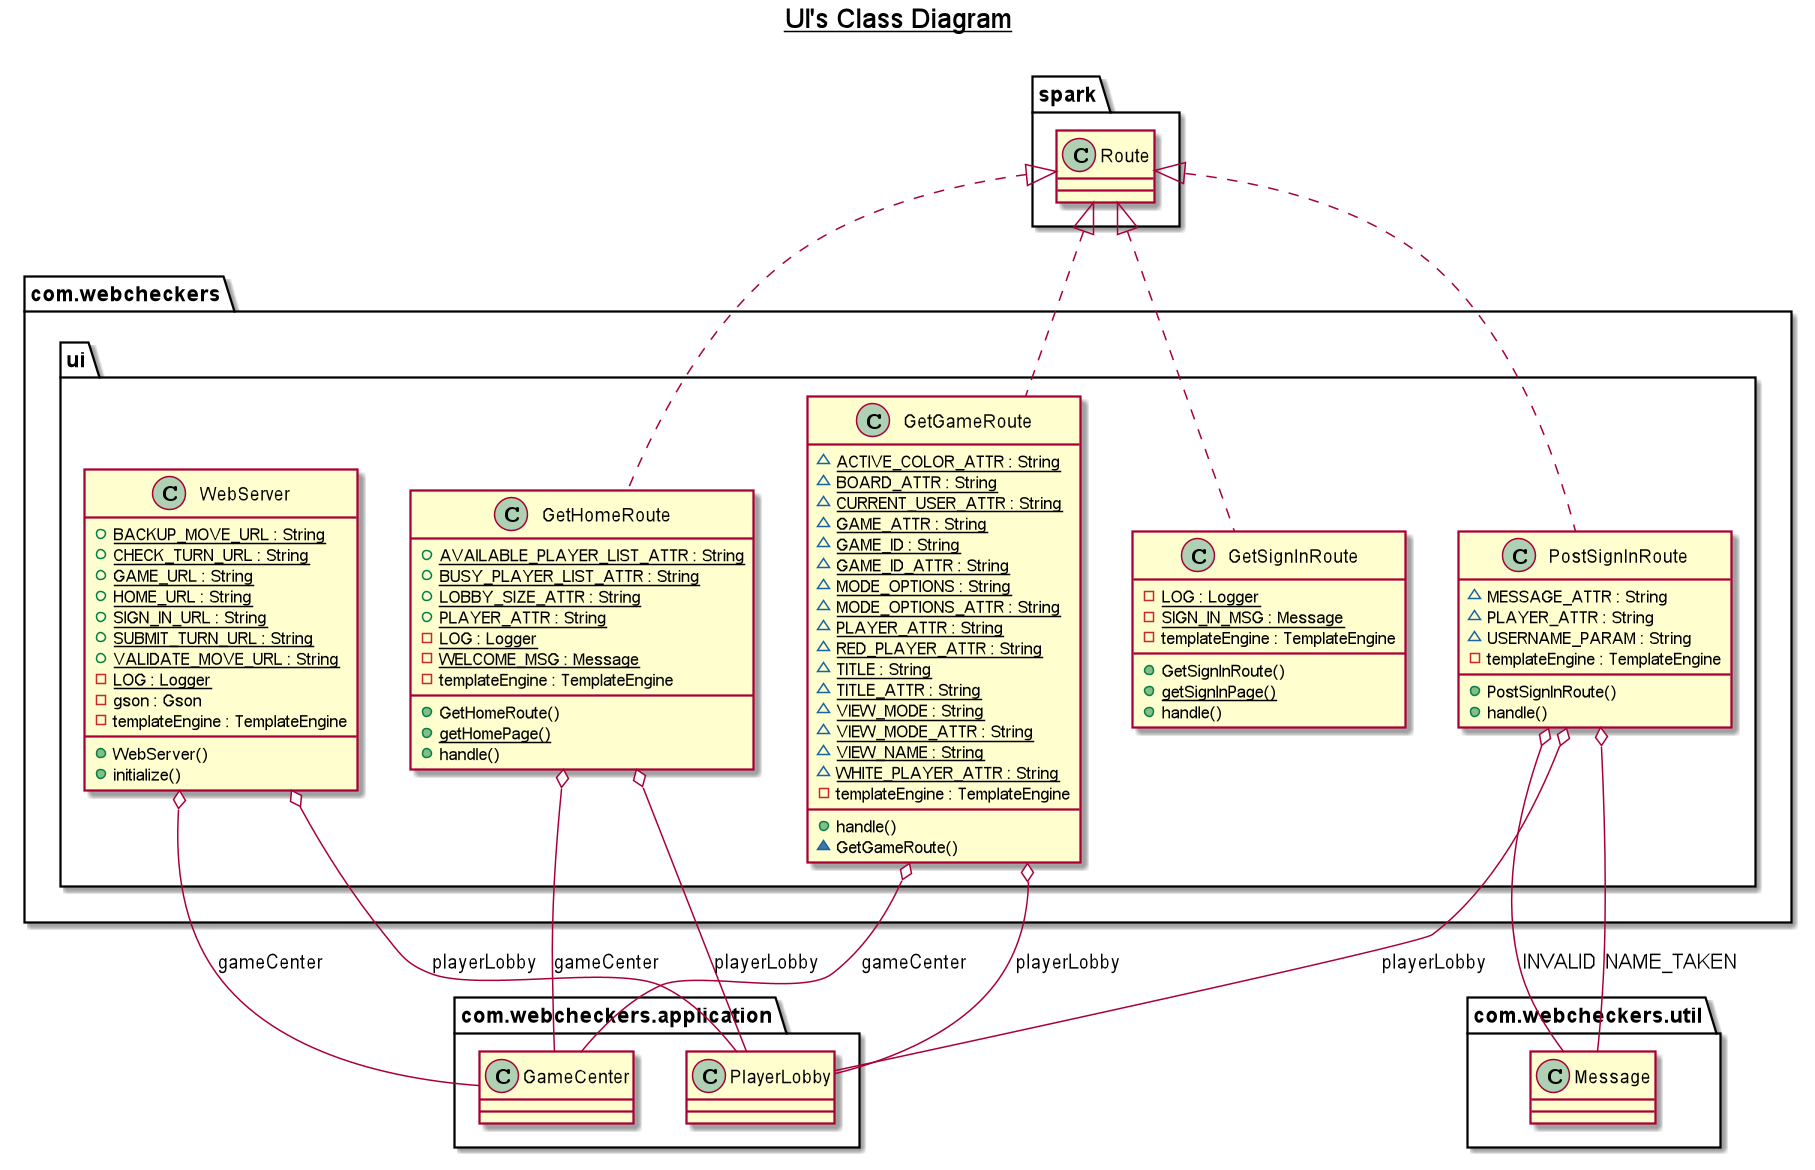

The diagram above was rendered by PlantUML. Its source (embedded in the PNG):
@startuml

title __UI's Class Diagram__\n

  namespace com.webcheckers {
    namespace ui {
      class com.webcheckers.ui.GetGameRoute {
          {static} ~ ACTIVE_COLOR_ATTR : String
          {static} ~ BOARD_ATTR : String
          {static} ~ CURRENT_USER_ATTR : String
          {static} ~ GAME_ATTR : String
          {static} ~ GAME_ID : String
          {static} ~ GAME_ID_ATTR : String
          {static} ~ MODE_OPTIONS : String
          {static} ~ MODE_OPTIONS_ATTR : String
          {static} ~ PLAYER_ATTR : String
          {static} ~ RED_PLAYER_ATTR : String
          {static} ~ TITLE : String
          {static} ~ TITLE_ATTR : String
          {static} ~ VIEW_MODE : String
          {static} ~ VIEW_MODE_ATTR : String
          {static} ~ VIEW_NAME : String
          {static} ~ WHITE_PLAYER_ATTR : String
          - templateEngine : TemplateEngine
          + handle()
          ~ GetGameRoute()
      }
    }
  }
  

  namespace com.webcheckers {
    namespace ui {
      class com.webcheckers.ui.GetHomeRoute {
          {static} + AVAILABLE_PLAYER_LIST_ATTR : String
          {static} + BUSY_PLAYER_LIST_ATTR : String
          {static} + LOBBY_SIZE_ATTR : String
          {static} + PLAYER_ATTR : String
          {static} - LOG : Logger
          {static} - WELCOME_MSG : Message
          - templateEngine : TemplateEngine
          + GetHomeRoute()
          {static} + getHomePage()
          + handle()
      }
    }
  }
  

  namespace com.webcheckers {
    namespace ui {
      class com.webcheckers.ui.GetSignInRoute {
          {static} - LOG : Logger
          {static} - SIGN_IN_MSG : Message
          - templateEngine : TemplateEngine
          + GetSignInRoute()
          {static} + getSignInPage()
          + handle()
      }
    }
  }
  



  namespace com.webcheckers {
    namespace ui {
      class com.webcheckers.ui.PostSignInRoute {
          ~ MESSAGE_ATTR : String
          ~ PLAYER_ATTR : String
          ~ USERNAME_PARAM : String
          - templateEngine : TemplateEngine
          + PostSignInRoute()
          + handle()
      }
    }
  }
  

  


  namespace com.webcheckers {
    namespace ui {
      class com.webcheckers.ui.WebServer {
          {static} + BACKUP_MOVE_URL : String
          {static} + CHECK_TURN_URL : String
          {static} + GAME_URL : String
          {static} + HOME_URL : String
          {static} + SIGN_IN_URL : String
          {static} + SUBMIT_TURN_URL : String
          {static} + VALIDATE_MOVE_URL : String
          {static} - LOG : Logger
          - gson : Gson
          - templateEngine : TemplateEngine
          + WebServer()
          + initialize()
      }
    }
  }
  

  com.webcheckers.ui.GetGameRoute .up.|> spark.Route
  com.webcheckers.ui.GetGameRoute o-- com.webcheckers.application.GameCenter : gameCenter
  com.webcheckers.ui.GetGameRoute o-- com.webcheckers.application.PlayerLobby : playerLobby
  com.webcheckers.ui.GetHomeRoute .up.|> spark.Route
  com.webcheckers.ui.GetHomeRoute o-- com.webcheckers.application.GameCenter : gameCenter
  com.webcheckers.ui.GetHomeRoute o-- com.webcheckers.application.PlayerLobby : playerLobby
  com.webcheckers.ui.GetSignInRoute .up.|> spark.Route
  com.webcheckers.ui.PostSignInRoute .up.|> spark.Route
  com.webcheckers.ui.PostSignInRoute o-- com.webcheckers.util.Message : INVALID
  com.webcheckers.ui.PostSignInRoute o-- com.webcheckers.util.Message : NAME_TAKEN
  com.webcheckers.ui.PostSignInRoute o-- com.webcheckers.application.PlayerLobby : playerLobby
  com.webcheckers.ui.WebServer o-- com.webcheckers.application.GameCenter : gameCenter
  com.webcheckers.ui.WebServer o-- com.webcheckers.application.PlayerLobby : playerLobby


right footer


PlantUML diagram generated by SketchIt! (https://bitbucket.org/pmesmeur/sketch.it)
For more information about this tool, please contact philippe.mesmeur@gmail.com
endfooter

@enduml